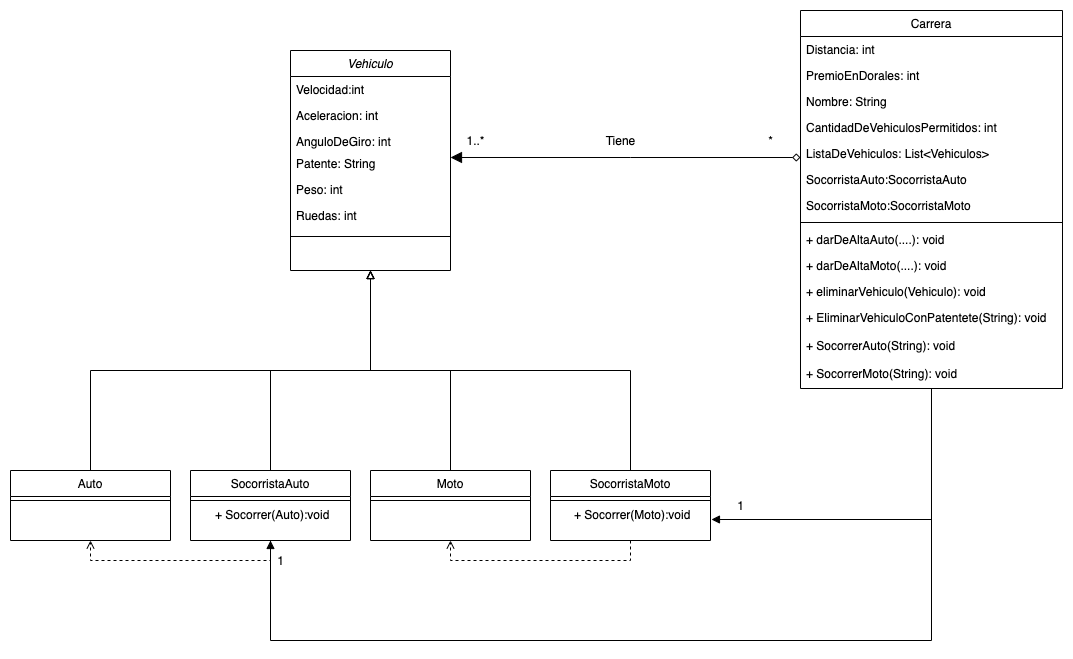

The diagram above was exported from draw.io. Its source (the exported page's mxGraphModel, read from the mxfile embedded in the PNG):
<mxGraphModel dx="2066" dy="826" grid="1" gridSize="10" guides="1" tooltips="1" connect="1" arrows="1" fold="1" page="1" pageScale="1" pageWidth="1169" pageHeight="827" math="0" shadow="0">
  <root>
    <mxCell id="WIyWlLk6GJQsqaUBKTNV-0" />
    <mxCell id="WIyWlLk6GJQsqaUBKTNV-1" parent="WIyWlLk6GJQsqaUBKTNV-0" />
    <mxCell id="zkfFHV4jXpPFQw0GAbJ--0" value="Vehiculo" style="swimlane;fontStyle=2;align=center;verticalAlign=top;childLayout=stackLayout;horizontal=1;startSize=26;horizontalStack=0;resizeParent=1;resizeLast=0;collapsible=1;marginBottom=0;rounded=0;shadow=0;strokeWidth=1;" parent="WIyWlLk6GJQsqaUBKTNV-1" vertex="1">
      <mxGeometry x="350" y="120" width="160" height="220" as="geometry">
        <mxRectangle x="230" y="140" width="160" height="26" as="alternateBounds" />
      </mxGeometry>
    </mxCell>
    <mxCell id="zkfFHV4jXpPFQw0GAbJ--1" value="Velocidad:int" style="text;align=left;verticalAlign=top;spacingLeft=4;spacingRight=4;overflow=hidden;rotatable=0;points=[[0,0.5],[1,0.5]];portConstraint=eastwest;" parent="zkfFHV4jXpPFQw0GAbJ--0" vertex="1">
      <mxGeometry y="26" width="160" height="26" as="geometry" />
    </mxCell>
    <mxCell id="zkfFHV4jXpPFQw0GAbJ--2" value="Aceleracion: int" style="text;align=left;verticalAlign=top;spacingLeft=4;spacingRight=4;overflow=hidden;rotatable=0;points=[[0,0.5],[1,0.5]];portConstraint=eastwest;rounded=0;shadow=0;html=0;" parent="zkfFHV4jXpPFQw0GAbJ--0" vertex="1">
      <mxGeometry y="52" width="160" height="26" as="geometry" />
    </mxCell>
    <mxCell id="zkfFHV4jXpPFQw0GAbJ--3" value="AnguloDeGiro: int" style="text;align=left;verticalAlign=top;spacingLeft=4;spacingRight=4;overflow=hidden;rotatable=0;points=[[0,0.5],[1,0.5]];portConstraint=eastwest;rounded=0;shadow=0;html=0;" parent="zkfFHV4jXpPFQw0GAbJ--0" vertex="1">
      <mxGeometry y="78" width="160" height="22" as="geometry" />
    </mxCell>
    <mxCell id="NdSArFKGGcHWVk3f4YIY-2" value="Patente: String" style="text;align=left;verticalAlign=top;spacingLeft=4;spacingRight=4;overflow=hidden;rotatable=0;points=[[0,0.5],[1,0.5]];portConstraint=eastwest;" vertex="1" parent="zkfFHV4jXpPFQw0GAbJ--0">
      <mxGeometry y="100" width="160" height="26" as="geometry" />
    </mxCell>
    <mxCell id="NdSArFKGGcHWVk3f4YIY-4" value="Peso: int" style="text;align=left;verticalAlign=top;spacingLeft=4;spacingRight=4;overflow=hidden;rotatable=0;points=[[0,0.5],[1,0.5]];portConstraint=eastwest;" vertex="1" parent="zkfFHV4jXpPFQw0GAbJ--0">
      <mxGeometry y="126" width="160" height="26" as="geometry" />
    </mxCell>
    <mxCell id="NdSArFKGGcHWVk3f4YIY-1" value="Ruedas: int" style="text;align=left;verticalAlign=top;spacingLeft=4;spacingRight=4;overflow=hidden;rotatable=0;points=[[0,0.5],[1,0.5]];portConstraint=eastwest;" vertex="1" parent="zkfFHV4jXpPFQw0GAbJ--0">
      <mxGeometry y="152" width="160" height="26" as="geometry" />
    </mxCell>
    <mxCell id="zkfFHV4jXpPFQw0GAbJ--4" value="" style="line;html=1;strokeWidth=1;align=left;verticalAlign=middle;spacingTop=-1;spacingLeft=3;spacingRight=3;rotatable=0;labelPosition=right;points=[];portConstraint=eastwest;" parent="zkfFHV4jXpPFQw0GAbJ--0" vertex="1">
      <mxGeometry y="178" width="160" height="16" as="geometry" />
    </mxCell>
    <mxCell id="NdSArFKGGcHWVk3f4YIY-30" style="edgeStyle=orthogonalEdgeStyle;rounded=0;orthogonalLoop=1;jettySize=auto;html=1;endArrow=block;endFill=0;" edge="1" parent="WIyWlLk6GJQsqaUBKTNV-1" source="zkfFHV4jXpPFQw0GAbJ--6">
      <mxGeometry relative="1" as="geometry">
        <mxPoint x="430" y="340" as="targetPoint" />
        <Array as="points">
          <mxPoint x="330" y="440" />
          <mxPoint x="430" y="440" />
        </Array>
      </mxGeometry>
    </mxCell>
    <mxCell id="NdSArFKGGcHWVk3f4YIY-45" style="edgeStyle=orthogonalEdgeStyle;rounded=0;orthogonalLoop=1;jettySize=auto;html=1;entryX=0.5;entryY=1;entryDx=0;entryDy=0;endArrow=open;endFill=0;dashed=1;" edge="1" parent="WIyWlLk6GJQsqaUBKTNV-1" source="zkfFHV4jXpPFQw0GAbJ--6" target="NdSArFKGGcHWVk3f4YIY-11">
      <mxGeometry relative="1" as="geometry">
        <Array as="points">
          <mxPoint x="330" y="630" />
          <mxPoint x="150" y="630" />
        </Array>
      </mxGeometry>
    </mxCell>
    <mxCell id="zkfFHV4jXpPFQw0GAbJ--6" value="SocorristaAuto" style="swimlane;fontStyle=0;align=center;verticalAlign=top;childLayout=stackLayout;horizontal=1;startSize=26;horizontalStack=0;resizeParent=1;resizeLast=0;collapsible=1;marginBottom=0;rounded=0;shadow=0;strokeWidth=1;" parent="WIyWlLk6GJQsqaUBKTNV-1" vertex="1">
      <mxGeometry x="250" y="540" width="160" height="70" as="geometry">
        <mxRectangle x="130" y="380" width="160" height="26" as="alternateBounds" />
      </mxGeometry>
    </mxCell>
    <mxCell id="zkfFHV4jXpPFQw0GAbJ--9" value="" style="line;html=1;strokeWidth=1;align=left;verticalAlign=middle;spacingTop=-1;spacingLeft=3;spacingRight=3;rotatable=0;labelPosition=right;points=[];portConstraint=eastwest;" parent="zkfFHV4jXpPFQw0GAbJ--6" vertex="1">
      <mxGeometry y="26" width="160" height="8" as="geometry" />
    </mxCell>
    <mxCell id="NdSArFKGGcHWVk3f4YIY-43" value="&amp;nbsp;+ Socorrer(Auto):void" style="text;html=1;align=center;verticalAlign=middle;resizable=0;points=[];autosize=1;strokeColor=none;" vertex="1" parent="zkfFHV4jXpPFQw0GAbJ--6">
      <mxGeometry y="34" width="160" height="20" as="geometry" />
    </mxCell>
    <mxCell id="NdSArFKGGcHWVk3f4YIY-21" style="edgeStyle=orthogonalEdgeStyle;rounded=0;orthogonalLoop=1;jettySize=auto;html=1;endArrow=block;endFill=0;" edge="1" parent="WIyWlLk6GJQsqaUBKTNV-1" source="zkfFHV4jXpPFQw0GAbJ--13">
      <mxGeometry relative="1" as="geometry">
        <mxPoint x="430" y="340" as="targetPoint" />
        <Array as="points">
          <mxPoint x="690" y="440" />
          <mxPoint x="430" y="440" />
        </Array>
      </mxGeometry>
    </mxCell>
    <mxCell id="NdSArFKGGcHWVk3f4YIY-46" style="edgeStyle=orthogonalEdgeStyle;rounded=0;orthogonalLoop=1;jettySize=auto;html=1;entryX=0.5;entryY=1;entryDx=0;entryDy=0;endArrow=open;endFill=0;dashed=1;" edge="1" parent="WIyWlLk6GJQsqaUBKTNV-1" source="zkfFHV4jXpPFQw0GAbJ--13" target="NdSArFKGGcHWVk3f4YIY-13">
      <mxGeometry relative="1" as="geometry">
        <Array as="points">
          <mxPoint x="690" y="630" />
          <mxPoint x="510" y="630" />
        </Array>
      </mxGeometry>
    </mxCell>
    <mxCell id="zkfFHV4jXpPFQw0GAbJ--13" value="SocorristaMoto" style="swimlane;fontStyle=0;align=center;verticalAlign=top;childLayout=stackLayout;horizontal=1;startSize=26;horizontalStack=0;resizeParent=1;resizeLast=0;collapsible=1;marginBottom=0;rounded=0;shadow=0;strokeWidth=1;" parent="WIyWlLk6GJQsqaUBKTNV-1" vertex="1">
      <mxGeometry x="610" y="540" width="160" height="70" as="geometry">
        <mxRectangle x="340" y="380" width="170" height="26" as="alternateBounds" />
      </mxGeometry>
    </mxCell>
    <mxCell id="zkfFHV4jXpPFQw0GAbJ--15" value="" style="line;html=1;strokeWidth=1;align=left;verticalAlign=middle;spacingTop=-1;spacingLeft=3;spacingRight=3;rotatable=0;labelPosition=right;points=[];portConstraint=eastwest;" parent="zkfFHV4jXpPFQw0GAbJ--13" vertex="1">
      <mxGeometry y="26" width="160" height="8" as="geometry" />
    </mxCell>
    <mxCell id="NdSArFKGGcHWVk3f4YIY-42" value="&amp;nbsp;+ Socorrer(Moto):void" style="text;html=1;align=center;verticalAlign=middle;resizable=0;points=[];autosize=1;strokeColor=none;" vertex="1" parent="zkfFHV4jXpPFQw0GAbJ--13">
      <mxGeometry y="34" width="160" height="20" as="geometry" />
    </mxCell>
    <mxCell id="NdSArFKGGcHWVk3f4YIY-47" style="edgeStyle=orthogonalEdgeStyle;rounded=0;orthogonalLoop=1;jettySize=auto;html=1;entryX=1.006;entryY=0.75;entryDx=0;entryDy=0;entryPerimeter=0;endArrow=block;endFill=1;" edge="1" parent="WIyWlLk6GJQsqaUBKTNV-1" source="zkfFHV4jXpPFQw0GAbJ--17" target="NdSArFKGGcHWVk3f4YIY-42">
      <mxGeometry relative="1" as="geometry">
        <Array as="points">
          <mxPoint x="991" y="589" />
        </Array>
      </mxGeometry>
    </mxCell>
    <mxCell id="NdSArFKGGcHWVk3f4YIY-49" style="edgeStyle=orthogonalEdgeStyle;rounded=0;orthogonalLoop=1;jettySize=auto;html=1;entryX=0.5;entryY=1;entryDx=0;entryDy=0;endArrow=block;endFill=1;" edge="1" parent="WIyWlLk6GJQsqaUBKTNV-1" source="zkfFHV4jXpPFQw0GAbJ--17" target="zkfFHV4jXpPFQw0GAbJ--6">
      <mxGeometry relative="1" as="geometry">
        <Array as="points">
          <mxPoint x="991" y="710" />
          <mxPoint x="330" y="710" />
        </Array>
      </mxGeometry>
    </mxCell>
    <mxCell id="zkfFHV4jXpPFQw0GAbJ--17" value="Carrera" style="swimlane;fontStyle=0;align=center;verticalAlign=top;childLayout=stackLayout;horizontal=1;startSize=26;horizontalStack=0;resizeParent=1;resizeLast=0;collapsible=1;marginBottom=0;rounded=0;shadow=0;strokeWidth=1;" parent="WIyWlLk6GJQsqaUBKTNV-1" vertex="1">
      <mxGeometry x="860" y="80" width="262" height="378" as="geometry">
        <mxRectangle x="550" y="140" width="160" height="26" as="alternateBounds" />
      </mxGeometry>
    </mxCell>
    <mxCell id="zkfFHV4jXpPFQw0GAbJ--18" value="Distancia: int" style="text;align=left;verticalAlign=top;spacingLeft=4;spacingRight=4;overflow=hidden;rotatable=0;points=[[0,0.5],[1,0.5]];portConstraint=eastwest;" parent="zkfFHV4jXpPFQw0GAbJ--17" vertex="1">
      <mxGeometry y="26" width="262" height="26" as="geometry" />
    </mxCell>
    <mxCell id="zkfFHV4jXpPFQw0GAbJ--19" value="PremioEnDorales: int" style="text;align=left;verticalAlign=top;spacingLeft=4;spacingRight=4;overflow=hidden;rotatable=0;points=[[0,0.5],[1,0.5]];portConstraint=eastwest;rounded=0;shadow=0;html=0;" parent="zkfFHV4jXpPFQw0GAbJ--17" vertex="1">
      <mxGeometry y="52" width="262" height="26" as="geometry" />
    </mxCell>
    <mxCell id="zkfFHV4jXpPFQw0GAbJ--20" value="Nombre: String" style="text;align=left;verticalAlign=top;spacingLeft=4;spacingRight=4;overflow=hidden;rotatable=0;points=[[0,0.5],[1,0.5]];portConstraint=eastwest;rounded=0;shadow=0;html=0;" parent="zkfFHV4jXpPFQw0GAbJ--17" vertex="1">
      <mxGeometry y="78" width="262" height="26" as="geometry" />
    </mxCell>
    <mxCell id="zkfFHV4jXpPFQw0GAbJ--21" value="CantidadDeVehiculosPermitidos: int" style="text;align=left;verticalAlign=top;spacingLeft=4;spacingRight=4;overflow=hidden;rotatable=0;points=[[0,0.5],[1,0.5]];portConstraint=eastwest;rounded=0;shadow=0;html=0;" parent="zkfFHV4jXpPFQw0GAbJ--17" vertex="1">
      <mxGeometry y="104" width="262" height="26" as="geometry" />
    </mxCell>
    <mxCell id="NdSArFKGGcHWVk3f4YIY-25" value="ListaDeVehiculos: List&lt;Vehiculos&gt;" style="text;align=left;verticalAlign=top;spacingLeft=4;spacingRight=4;overflow=hidden;rotatable=0;points=[[0,0.5],[1,0.5]];portConstraint=eastwest;rounded=0;shadow=0;html=0;" vertex="1" parent="zkfFHV4jXpPFQw0GAbJ--17">
      <mxGeometry y="130" width="262" height="26" as="geometry" />
    </mxCell>
    <mxCell id="NdSArFKGGcHWVk3f4YIY-24" value="SocorristaAuto:SocorristaAuto" style="text;align=left;verticalAlign=top;spacingLeft=4;spacingRight=4;overflow=hidden;rotatable=0;points=[[0,0.5],[1,0.5]];portConstraint=eastwest;rounded=0;shadow=0;html=0;" vertex="1" parent="zkfFHV4jXpPFQw0GAbJ--17">
      <mxGeometry y="156" width="262" height="26" as="geometry" />
    </mxCell>
    <mxCell id="zkfFHV4jXpPFQw0GAbJ--22" value="SocorristaMoto:SocorristaMoto" style="text;align=left;verticalAlign=top;spacingLeft=4;spacingRight=4;overflow=hidden;rotatable=0;points=[[0,0.5],[1,0.5]];portConstraint=eastwest;rounded=0;shadow=0;html=0;" parent="zkfFHV4jXpPFQw0GAbJ--17" vertex="1">
      <mxGeometry y="182" width="262" height="26" as="geometry" />
    </mxCell>
    <mxCell id="zkfFHV4jXpPFQw0GAbJ--23" value="" style="line;html=1;strokeWidth=1;align=left;verticalAlign=middle;spacingTop=-1;spacingLeft=3;spacingRight=3;rotatable=0;labelPosition=right;points=[];portConstraint=eastwest;" parent="zkfFHV4jXpPFQw0GAbJ--17" vertex="1">
      <mxGeometry y="208" width="262" height="8" as="geometry" />
    </mxCell>
    <mxCell id="zkfFHV4jXpPFQw0GAbJ--24" value="+ darDeAltaAuto(....): void" style="text;align=left;verticalAlign=top;spacingLeft=4;spacingRight=4;overflow=hidden;rotatable=0;points=[[0,0.5],[1,0.5]];portConstraint=eastwest;" parent="zkfFHV4jXpPFQw0GAbJ--17" vertex="1">
      <mxGeometry y="216" width="262" height="26" as="geometry" />
    </mxCell>
    <mxCell id="NdSArFKGGcHWVk3f4YIY-9" value="+ darDeAltaMoto(....): void" style="text;align=left;verticalAlign=top;spacingLeft=4;spacingRight=4;overflow=hidden;rotatable=0;points=[[0,0.5],[1,0.5]];portConstraint=eastwest;" vertex="1" parent="zkfFHV4jXpPFQw0GAbJ--17">
      <mxGeometry y="242" width="262" height="26" as="geometry" />
    </mxCell>
    <mxCell id="NdSArFKGGcHWVk3f4YIY-10" value="+ eliminarVehiculo(Vehiculo): void" style="text;align=left;verticalAlign=top;spacingLeft=4;spacingRight=4;overflow=hidden;rotatable=0;points=[[0,0.5],[1,0.5]];portConstraint=eastwest;" vertex="1" parent="zkfFHV4jXpPFQw0GAbJ--17">
      <mxGeometry y="268" width="262" height="26" as="geometry" />
    </mxCell>
    <mxCell id="NdSArFKGGcHWVk3f4YIY-8" value="+ EliminarVehiculoConPatentete(String): void" style="text;align=left;verticalAlign=top;spacingLeft=4;spacingRight=4;overflow=hidden;rotatable=0;points=[[0,0.5],[1,0.5]];portConstraint=eastwest;" vertex="1" parent="zkfFHV4jXpPFQw0GAbJ--17">
      <mxGeometry y="294" width="262" height="28" as="geometry" />
    </mxCell>
    <mxCell id="NdSArFKGGcHWVk3f4YIY-26" value="+ SocorrerAuto(String): void" style="text;align=left;verticalAlign=top;spacingLeft=4;spacingRight=4;overflow=hidden;rotatable=0;points=[[0,0.5],[1,0.5]];portConstraint=eastwest;" vertex="1" parent="zkfFHV4jXpPFQw0GAbJ--17">
      <mxGeometry y="322" width="262" height="28" as="geometry" />
    </mxCell>
    <mxCell id="NdSArFKGGcHWVk3f4YIY-27" value="+ SocorrerMoto(String): void" style="text;align=left;verticalAlign=top;spacingLeft=4;spacingRight=4;overflow=hidden;rotatable=0;points=[[0,0.5],[1,0.5]];portConstraint=eastwest;" vertex="1" parent="zkfFHV4jXpPFQw0GAbJ--17">
      <mxGeometry y="350" width="262" height="28" as="geometry" />
    </mxCell>
    <mxCell id="NdSArFKGGcHWVk3f4YIY-6" value="1..*" style="text;html=1;align=center;verticalAlign=middle;resizable=0;points=[];autosize=1;strokeColor=none;" vertex="1" parent="WIyWlLk6GJQsqaUBKTNV-1">
      <mxGeometry x="520" y="200" width="30" height="20" as="geometry" />
    </mxCell>
    <mxCell id="NdSArFKGGcHWVk3f4YIY-23" style="edgeStyle=orthogonalEdgeStyle;rounded=0;orthogonalLoop=1;jettySize=auto;html=1;endArrow=block;endFill=0;" edge="1" parent="WIyWlLk6GJQsqaUBKTNV-1" source="NdSArFKGGcHWVk3f4YIY-11">
      <mxGeometry relative="1" as="geometry">
        <mxPoint x="430" y="340" as="targetPoint" />
        <Array as="points">
          <mxPoint x="150" y="440" />
          <mxPoint x="430" y="440" />
        </Array>
      </mxGeometry>
    </mxCell>
    <mxCell id="NdSArFKGGcHWVk3f4YIY-11" value="Auto" style="swimlane;fontStyle=0;align=center;verticalAlign=top;childLayout=stackLayout;horizontal=1;startSize=26;horizontalStack=0;resizeParent=1;resizeLast=0;collapsible=1;marginBottom=0;rounded=0;shadow=0;strokeWidth=1;" vertex="1" parent="WIyWlLk6GJQsqaUBKTNV-1">
      <mxGeometry x="70" y="540" width="160" height="70" as="geometry">
        <mxRectangle x="130" y="380" width="160" height="26" as="alternateBounds" />
      </mxGeometry>
    </mxCell>
    <mxCell id="NdSArFKGGcHWVk3f4YIY-12" value="" style="line;html=1;strokeWidth=1;align=left;verticalAlign=middle;spacingTop=-1;spacingLeft=3;spacingRight=3;rotatable=0;labelPosition=right;points=[];portConstraint=eastwest;" vertex="1" parent="NdSArFKGGcHWVk3f4YIY-11">
      <mxGeometry y="26" width="160" height="8" as="geometry" />
    </mxCell>
    <mxCell id="NdSArFKGGcHWVk3f4YIY-29" style="edgeStyle=orthogonalEdgeStyle;rounded=0;orthogonalLoop=1;jettySize=auto;html=1;endArrow=block;endFill=0;" edge="1" parent="WIyWlLk6GJQsqaUBKTNV-1" source="NdSArFKGGcHWVk3f4YIY-13">
      <mxGeometry relative="1" as="geometry">
        <mxPoint x="430" y="340" as="targetPoint" />
      </mxGeometry>
    </mxCell>
    <mxCell id="NdSArFKGGcHWVk3f4YIY-13" value="Moto" style="swimlane;fontStyle=0;align=center;verticalAlign=top;childLayout=stackLayout;horizontal=1;startSize=26;horizontalStack=0;resizeParent=1;resizeLast=0;collapsible=1;marginBottom=0;rounded=0;shadow=0;strokeWidth=1;" vertex="1" parent="WIyWlLk6GJQsqaUBKTNV-1">
      <mxGeometry x="430" y="540" width="160" height="70" as="geometry">
        <mxRectangle x="130" y="380" width="160" height="26" as="alternateBounds" />
      </mxGeometry>
    </mxCell>
    <mxCell id="NdSArFKGGcHWVk3f4YIY-14" value="" style="line;html=1;strokeWidth=1;align=left;verticalAlign=middle;spacingTop=-1;spacingLeft=3;spacingRight=3;rotatable=0;labelPosition=right;points=[];portConstraint=eastwest;" vertex="1" parent="NdSArFKGGcHWVk3f4YIY-13">
      <mxGeometry y="26" width="160" height="8" as="geometry" />
    </mxCell>
    <mxCell id="NdSArFKGGcHWVk3f4YIY-35" style="edgeStyle=orthogonalEdgeStyle;rounded=0;orthogonalLoop=1;jettySize=auto;html=1;entryX=1;entryY=0.269;entryDx=0;entryDy=0;entryPerimeter=0;endArrow=block;endFill=1;startArrow=diamond;startFill=0;targetPerimeterSpacing=6;endSize=9;" edge="1" parent="WIyWlLk6GJQsqaUBKTNV-1" source="NdSArFKGGcHWVk3f4YIY-25" target="NdSArFKGGcHWVk3f4YIY-2">
      <mxGeometry relative="1" as="geometry">
        <Array as="points">
          <mxPoint x="690" y="227" />
          <mxPoint x="690" y="227" />
        </Array>
      </mxGeometry>
    </mxCell>
    <mxCell id="NdSArFKGGcHWVk3f4YIY-36" value="*" style="text;html=1;align=center;verticalAlign=middle;resizable=0;points=[];autosize=1;strokeColor=none;" vertex="1" parent="WIyWlLk6GJQsqaUBKTNV-1">
      <mxGeometry x="820" y="200" width="20" height="20" as="geometry" />
    </mxCell>
    <mxCell id="NdSArFKGGcHWVk3f4YIY-37" value="Tiene" style="text;html=1;align=center;verticalAlign=middle;resizable=0;points=[];autosize=1;strokeColor=none;" vertex="1" parent="WIyWlLk6GJQsqaUBKTNV-1">
      <mxGeometry x="655" y="200" width="50" height="20" as="geometry" />
    </mxCell>
    <mxCell id="NdSArFKGGcHWVk3f4YIY-50" value="1" style="text;html=1;align=center;verticalAlign=middle;resizable=0;points=[];autosize=1;strokeColor=none;" vertex="1" parent="WIyWlLk6GJQsqaUBKTNV-1">
      <mxGeometry x="790" y="565" width="20" height="20" as="geometry" />
    </mxCell>
    <mxCell id="NdSArFKGGcHWVk3f4YIY-51" value="1" style="text;html=1;align=center;verticalAlign=middle;resizable=0;points=[];autosize=1;strokeColor=none;" vertex="1" parent="WIyWlLk6GJQsqaUBKTNV-1">
      <mxGeometry x="330" y="620" width="20" height="20" as="geometry" />
    </mxCell>
  </root>
</mxGraphModel>